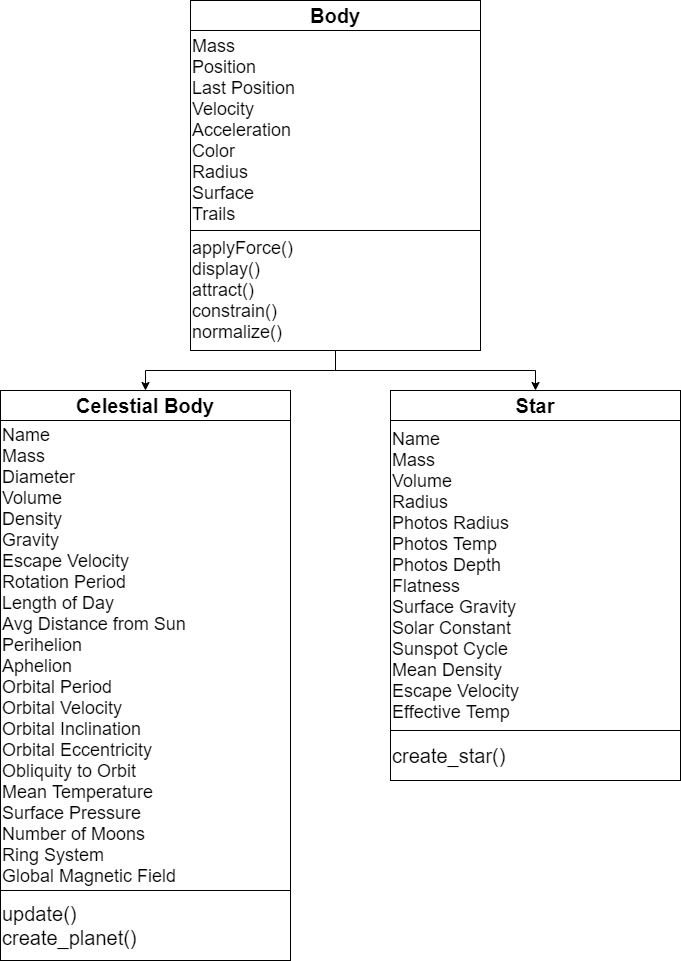

The diagram above was exported from draw.io. Its source (the exported page's mxGraphModel, read from the mxfile embedded in the PNG):
<mxGraphModel dx="1422" dy="762" grid="1" gridSize="10" guides="1" tooltips="1" connect="1" arrows="1" fold="1" page="1" pageScale="1" pageWidth="850" pageHeight="1100" math="0" shadow="0">
  <root>
    <mxCell id="0" />
    <mxCell id="1" parent="0" />
    <mxCell id="0xPUUYP4xBuKKUFlMY6a-1" value="&lt;span style=&quot;font-size: 20px&quot;&gt;&lt;b&gt;Body&lt;/b&gt;&lt;/span&gt;" style="rounded=0;whiteSpace=wrap;html=1;" parent="1" vertex="1">
      <mxGeometry x="270" y="30" width="290" height="30" as="geometry" />
    </mxCell>
    <mxCell id="0xPUUYP4xBuKKUFlMY6a-2" value="&lt;font style=&quot;font-size: 18px&quot;&gt;Mass&lt;br&gt;Position&lt;br&gt;Last Position&lt;br&gt;Velocity&lt;br&gt;Acceleration&lt;br&gt;Color&lt;br&gt;Radius&lt;br&gt;Surface&amp;nbsp;&lt;br&gt;Trails&lt;/font&gt;" style="rounded=0;whiteSpace=wrap;html=1;align=left;" parent="1" vertex="1">
      <mxGeometry x="270" y="60" width="290" height="200" as="geometry" />
    </mxCell>
    <mxCell id="4WRpdo2iURqxjyLMMcKo-7" style="edgeStyle=orthogonalEdgeStyle;rounded=0;orthogonalLoop=1;jettySize=auto;html=1;exitX=0.5;exitY=1;exitDx=0;exitDy=0;entryX=0.5;entryY=0;entryDx=0;entryDy=0;" edge="1" parent="1" source="0xPUUYP4xBuKKUFlMY6a-3" target="4WRpdo2iURqxjyLMMcKo-1">
      <mxGeometry relative="1" as="geometry" />
    </mxCell>
    <mxCell id="4WRpdo2iURqxjyLMMcKo-8" style="edgeStyle=orthogonalEdgeStyle;rounded=0;orthogonalLoop=1;jettySize=auto;html=1;exitX=0.5;exitY=1;exitDx=0;exitDy=0;entryX=0.5;entryY=0;entryDx=0;entryDy=0;" edge="1" parent="1" source="0xPUUYP4xBuKKUFlMY6a-3" target="4WRpdo2iURqxjyLMMcKo-4">
      <mxGeometry relative="1" as="geometry" />
    </mxCell>
    <mxCell id="0xPUUYP4xBuKKUFlMY6a-3" value="&lt;font style=&quot;font-size: 18px&quot;&gt;applyForce()&lt;br&gt;display()&lt;br&gt;attract()&lt;br&gt;constrain()&lt;br&gt;normalize()&lt;/font&gt;" style="rounded=0;whiteSpace=wrap;html=1;align=left;" parent="1" vertex="1">
      <mxGeometry x="270" y="260" width="290" height="120" as="geometry" />
    </mxCell>
    <mxCell id="4WRpdo2iURqxjyLMMcKo-1" value="&lt;span style=&quot;font-size: 20px&quot;&gt;&lt;b&gt;Celestial Body&lt;/b&gt;&lt;/span&gt;" style="rounded=0;whiteSpace=wrap;html=1;" vertex="1" parent="1">
      <mxGeometry x="80" y="420" width="290" height="30" as="geometry" />
    </mxCell>
    <mxCell id="4WRpdo2iURqxjyLMMcKo-2" value="&lt;font style=&quot;font-size: 18px&quot;&gt;Name&lt;br&gt;Mass&lt;br&gt;Diameter&lt;br&gt;Volume&lt;br&gt;Density&lt;br&gt;Gravity&lt;br&gt;Escape Velocity&lt;br&gt;Rotation Period&lt;br&gt;Length of Day&lt;br&gt;Avg Distance from Sun&lt;br&gt;Perihelion&lt;br&gt;Aphelion&lt;br&gt;Orbital Period&lt;br&gt;Orbital Velocity&lt;br&gt;Orbital Inclination&lt;br&gt;Orbital Eccentricity&lt;br&gt;Obliquity to Orbit&lt;br&gt;Mean Temperature&lt;br&gt;Surface Pressure&lt;br&gt;Number of Moons&lt;br&gt;Ring System&lt;br&gt;Global Magnetic Field&lt;br&gt;&lt;/font&gt;" style="rounded=0;whiteSpace=wrap;html=1;align=left;" vertex="1" parent="1">
      <mxGeometry x="80" y="450" width="290" height="470" as="geometry" />
    </mxCell>
    <mxCell id="4WRpdo2iURqxjyLMMcKo-3" value="&lt;span style=&quot;font-size: 20px&quot;&gt;update()&lt;br&gt;create_planet()&lt;br&gt;&lt;/span&gt;" style="rounded=0;whiteSpace=wrap;html=1;align=left;" vertex="1" parent="1">
      <mxGeometry x="80" y="920" width="290" height="70" as="geometry" />
    </mxCell>
    <mxCell id="4WRpdo2iURqxjyLMMcKo-4" value="&lt;span style=&quot;font-size: 20px&quot;&gt;&lt;b&gt;Star&lt;/b&gt;&lt;/span&gt;" style="rounded=0;whiteSpace=wrap;html=1;" vertex="1" parent="1">
      <mxGeometry x="470" y="420" width="290" height="30" as="geometry" />
    </mxCell>
    <mxCell id="4WRpdo2iURqxjyLMMcKo-5" value="&lt;span style=&quot;font-size: 18px&quot;&gt;Name&lt;br&gt;Mass&lt;br&gt;Volume&lt;br&gt;Radius&lt;br&gt;Photos Radius&lt;br&gt;Photos Temp&lt;br&gt;Photos Depth&lt;br&gt;Flatness&lt;br&gt;Surface Gravity&lt;br&gt;Solar Constant&lt;br&gt;Sunspot Cycle&lt;br&gt;Mean Density&lt;br&gt;Escape Velocity&lt;br&gt;Effective Temp&lt;br&gt;&lt;/span&gt;" style="rounded=0;whiteSpace=wrap;html=1;align=left;" vertex="1" parent="1">
      <mxGeometry x="470" y="450" width="290" height="310" as="geometry" />
    </mxCell>
    <mxCell id="4WRpdo2iURqxjyLMMcKo-6" value="&lt;span style=&quot;font-size: 20px&quot;&gt;create_star()&lt;/span&gt;" style="rounded=0;whiteSpace=wrap;html=1;align=left;" vertex="1" parent="1">
      <mxGeometry x="470" y="760" width="290" height="50" as="geometry" />
    </mxCell>
  </root>
</mxGraphModel>